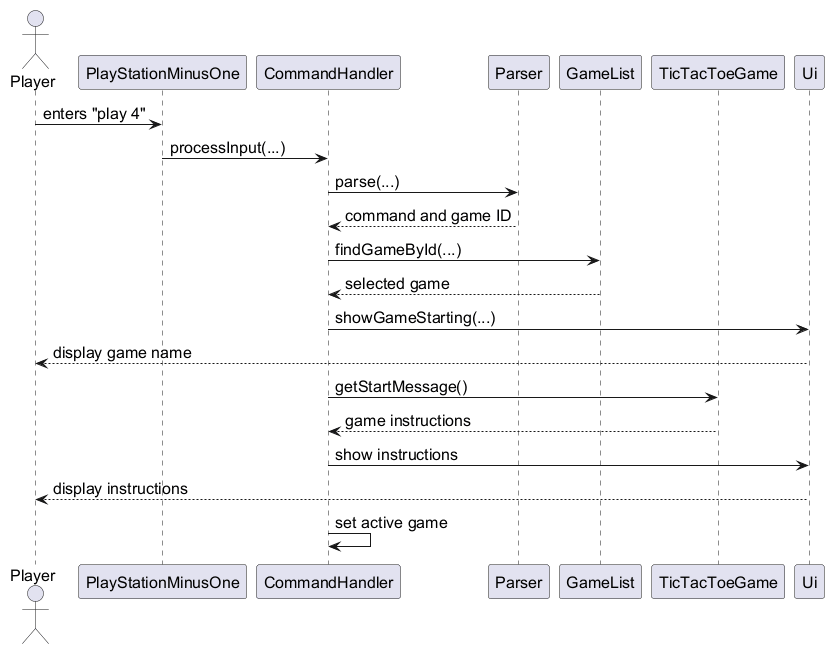

The diagram above was rendered by PlantUML. Its source (embedded in the PNG):
@startuml
skinparam defaultFontSize 16
actor Player
participant PlayStationMinusOne as App
participant CommandHandler as Handler
participant Parser
participant GameList
participant TicTacToeGame as Game
participant Ui

Player -> App: enters "play 4"
App -> Handler: processInput(...)
Handler -> Parser: parse(...)
Parser --> Handler: command and game ID
Handler -> GameList: findGameById(...)
GameList --> Handler: selected game
Handler -> Ui: showGameStarting(...)
Ui --> Player: display game name
Handler -> Game: getStartMessage()
Game --> Handler: game instructions
Handler -> Ui: show instructions
Ui --> Player: display instructions
Handler -> Handler: set active game
@enduml